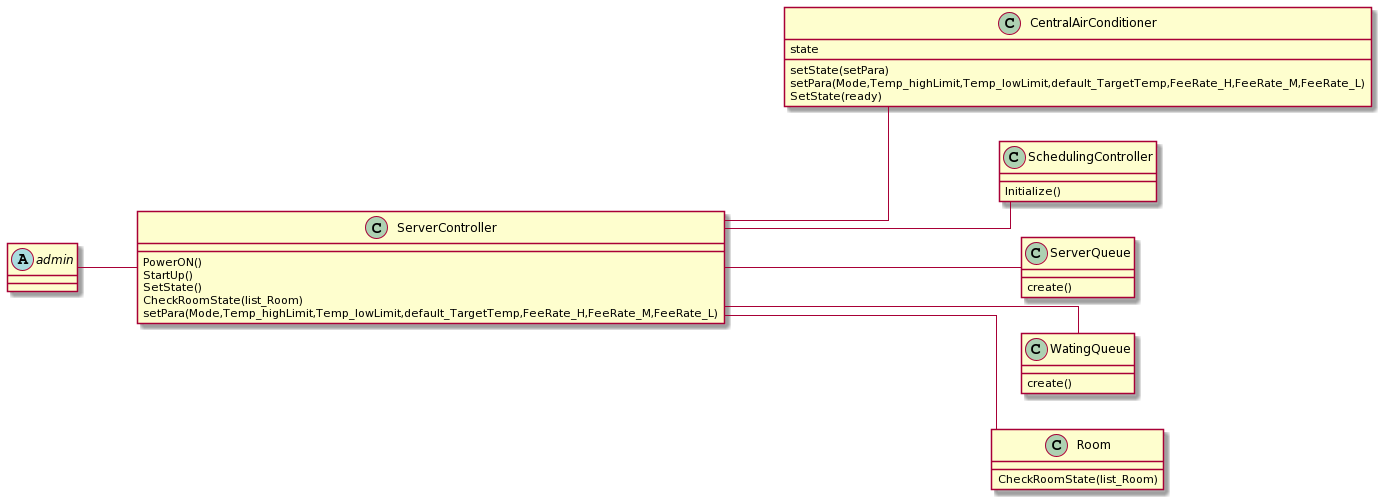

The diagram above was rendered by PlantUML. Its source (embedded in the PNG):
@startuml
skinparam linetype ortho
left to right direction
skinparam classAttributeIconSize 0
abstract class admin {
    
}
class CentralAirConditioner {
    state
    setState(setPara)
    setPara(Mode,Temp_highLimit,Temp_lowLimit,default_TargetTemp,FeeRate_H,FeeRate_M,FeeRate_L)
    SetState(ready)
}
class ServerController {
    PowerON()
    StartUp()
    SetState()
    CheckRoomState(list_Room)
    setPara(Mode,Temp_highLimit,Temp_lowLimit,default_TargetTemp,FeeRate_H,FeeRate_M,FeeRate_L)
}
class SchedulingController {
    Initialize()
}
class ServerQueue {
    create()
}
class WatingQueue {
    create()
}
class Room {
    CheckRoomState(list_Room)
}
admin -- ServerController
ServerController -- CentralAirConditioner
ServerController -- SchedulingController
ServerController -- ServerQueue
ServerController -- WatingQueue
ServerController -- Room
@enduml